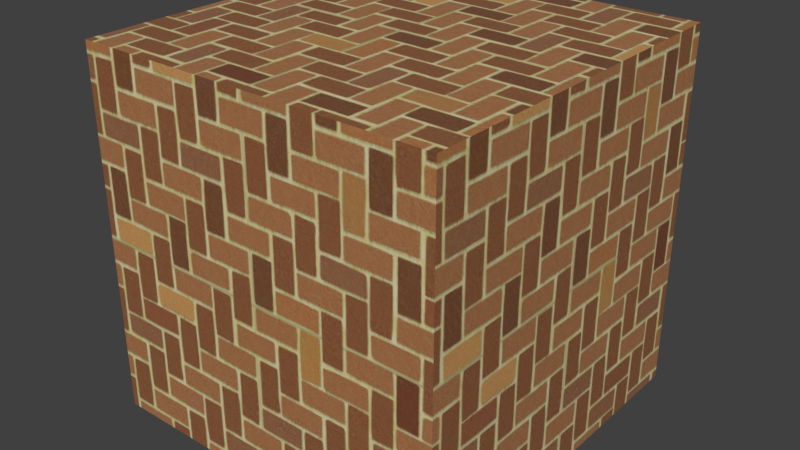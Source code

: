 # Source: Brick_Patterned_06.blend  (saved by Blender 2.82.7; exported with 4.5.12 LTS)
import bpy
from mathutils import Matrix  # noqa: F401  (used for matrix-valued properties, if any)

bpy.ops.wm.read_factory_settings(use_empty=True)
scene = bpy.context.scene
scene.name = 'Scene'

# ---- collections
col_collection_1 = bpy.data.collections.new('Collection 1'); scene.collection.children.link(col_collection_1)

# ---- images (referenced by path relative to the original .blend; pixels are not part of the script)
import os
ASSET_DIR = os.environ.get("B2B_ASSET_DIR", "")  # directory of the original .blend (textures are referenced by path, not embedded)
HERE = os.path.dirname(os.path.abspath(__file__))  # packed textures are extracted next to this script under _unpacked/

def load_image(name, relpath, width, height, colorspace="sRGB"):
    """Load a texture the original file referenced (path relative to the .blend, or extracted next to this script)."""
    p = next((c for c in (os.path.join(HERE, relpath), os.path.join(ASSET_DIR, relpath)) if relpath and os.path.exists(c)), "")
    if p:
        img = bpy.data.images.load(p, check_existing=True)
        img.name = name
    else:  # same state as the original file: an image datablock whose file is absent (Cycles renders it pink)
        img = bpy.data.images.new(name, width, height)
        img.source = "FILE"
        img.filepath = "//" + (relpath or name)
    img.colorspace_settings.name = colorspace
    return img
img_chocofur_brick_patterned_06_diff_jpg = load_image('Chocofur_brick_patterned_06_diff.jpg', '_unpacked/Chocofur_brick_patterned_06_diff.e9ba6efc.jpg', 512, 512, 'sRGB')
img_chocofur_brick_patterned_06_disp_jpg = load_image('Chocofur_brick_patterned_06_disp.jpg', '_unpacked/Chocofur_brick_patterned_06_disp.e36ccac6.jpg', 512, 512, 'sRGB')

# ---- materials (node trees are filled in below, after node groups)
mat_brick_patterned_06 = bpy.data.materials.new('Brick Patterned 06')
mat_brick_patterned_06.displacement_method = 'DISPLACEMENT'
mat_brick_patterned_06.alpha_threshold = 0.0
mat_brick_patterned_06.roughness = 0.5

# ---- node groups
ng_chocofur_glossy_shader_005 = bpy.data.node_groups.new('Chocofur_Glossy_Shader.005', 'ShaderNodeTree')
_s = ng_chocofur_glossy_shader_005.interface.new_socket(name='Shader', in_out='OUTPUT', socket_type='NodeSocketShader')
_s = ng_chocofur_glossy_shader_005.interface.new_socket(name='Color: Diffuse', in_out='INPUT', socket_type='NodeSocketColor')
_s.default_value = (0.0331, 0.0331, 0.0331, 1.0)
_s = ng_chocofur_glossy_shader_005.interface.new_socket(name='Color: Reflection', in_out='INPUT', socket_type='NodeSocketColor')
_s.default_value = (0.7874, 0.7874, 0.7874, 1.0)
_s = ng_chocofur_glossy_shader_005.interface.new_socket(name='Reflection_Strength', in_out='INPUT', socket_type='NodeSocketFloat')
_s.subtype = 'FACTOR'
_s.default_value = 1.0
_s.min_value = 0.0
_s.max_value = 10.0
_s = ng_chocofur_glossy_shader_005.interface.new_socket(name='Reflection_Glossiness', in_out='INPUT', socket_type='NodeSocketFloat')
_s.subtype = 'FACTOR'
_s.default_value = 0.1
_s.min_value = 0.0
_s.max_value = 1.0
_s = ng_chocofur_glossy_shader_005.interface.new_socket(name='Glossy_90_Strength', in_out='INPUT', socket_type='NodeSocketFloat')
_s.subtype = 'FACTOR'
_s.default_value = 0.5
_s.min_value = 0.0
_s.max_value = 10.0
_N = ng_chocofur_glossy_shader_005.nodes; _L = ng_chocofur_glossy_shader_005.links
n0 = _N.new('ShaderNodeLayerWeight'); n0.name = 'Layer Weight.001'; n0.location = (-1355, 575)
n1 = _N.new('ShaderNodeRGBCurve'); n1.name = 'RGB Curves.001'; n1.location = (-761, 971)
n1.width = 239
_c = n1.mapping.curves[3]
while len(_c.points) > 2: _c.points.remove(_c.points[-1])
_c.points[0].location = (0.0, 0.01875); _c.points[0].handle_type = 'AUTO'
_c.points[1].location = (0.8, 0.25); _c.points[1].handle_type = 'AUTO'
_p = _c.points.new(1.0, 1.0); _p.handle_type = 'AUTO'
n1.mapping.update()
n2 = _N.new('ShaderNodeRGBCurve'); n2.name = 'RGB Curves'; n2.location = (-756, 612)
n2.width = 239
_c = n2.mapping.curves[3]
while len(_c.points) > 2: _c.points.remove(_c.points[-1])
_c.points[0].location = (0.0, 0.0); _c.points[0].handle_type = 'AUTO'
_c.points[1].location = (0.25, 0.0); _c.points[1].handle_type = 'AUTO'
_p = _c.points.new(0.5, 0.0); _p.handle_type = 'AUTO'
_p = _c.points.new(0.75, 0.0); _p.handle_type = 'AUTO'
_p = _c.points.new(0.94178, 0.1625); _p.handle_type = 'AUTO'
_p = _c.points.new(1.0, 1.0); _p.handle_type = 'AUTO'
n2.mapping.update()
n3 = _N.new('ShaderNodeMixShader'); n3.name = 'Mix Shader'; n3.location = (483, -32)
n4 = _N.new('ShaderNodeBsdfDiffuse'); n4.name = 'Diffuse BSDF.001'; n4.location = (108, 16)
n5 = _N.new('ShaderNodeMixShader'); n5.name = 'Mix Shader.001'; n5.location = (100, -124)
n6 = _N.new('NodeGroupOutput'); n6.name = 'Group Output'; n6.location = (864, -49)
n7 = _N.new('NodeGroupInput'); n7.name = 'Group Input'; n7.location = (-1371, -327)
n8 = _N.new('ShaderNodeMath'); n8.name = 'Math.003'; n8.location = (-612, -291)
n8.operation = 'MULTIPLY'
n8.inputs[1].default_value = 2.0
n8.inputs[2].default_value = 0.0
n9 = _N.new('ShaderNodeMixShader'); n9.name = 'Mix Shader.002'; n9.location = (-169, -128)
n10 = _N.new('ShaderNodeBsdfAnisotropic'); n10.name = 'Glossy BSDF.002'; n10.location = (-381, -118)
n10.distribution = 'GGX'
n11 = _N.new('ShaderNodeBsdfAnisotropic'); n11.name = 'Glossy BSDF.003'; n11.location = (-387, -300)
n11.distribution = 'GGX'
n12 = _N.new('ShaderNodeBsdfAnisotropic'); n12.name = 'Glossy BSDF.001'; n12.location = (-382, -479)
n12.distribution = 'GGX'
n12.inputs[0].default_value = (0.89, 0.89, 0.89, 1.0)
n13 = _N.new('ShaderNodeMath'); n13.name = 'Math.001'; n13.location = (-608, -477)
n13.operation = 'MULTIPLY'
n13.inputs[1].default_value = 0.01
n13.inputs[2].default_value = 0.0
n14 = _N.new('ShaderNodeMath'); n14.name = 'Math.004'; n14.location = (-858, -123)
n14.operation = 'MULTIPLY'
n14.inputs[2].default_value = 0.0
n15 = _N.new('ShaderNodeMath'); n15.name = 'Math.002'; n15.location = (-246, 440)
n15.operation = 'MULTIPLY'
n15.inputs[2].default_value = 0.0
n16 = _N.new('ShaderNodeMath'); n16.name = 'Math'; n16.location = (-116, 738)
n16.operation = 'MULTIPLY'
n16.inputs[2].default_value = 0.0
n17 = _N.new('ShaderNodeMath'); n17.name = 'Math.005'; n17.location = (-499, 133)
n17.operation = 'MULTIPLY'
n17.inputs[1].default_value = 2.0
n17.inputs[2].default_value = 0.0
n18 = _N.new('ShaderNodeMath'); n18.name = 'Math.006'; n18.location = (-620, -120)
n18.operation = 'POWER'
n19 = _N.new('ShaderNodeMath'); n19.name = 'Math.007'; n19.location = (-499, -295)
n19.operation = 'POWER'
n20 = _N.new('ShaderNodeMath'); n20.name = 'Math.008'; n20.location = (-495, -478)
n20.operation = 'POWER'
_L.new(n12.outputs[0], n5.inputs[2])
_L.new(n10.outputs[0], n9.inputs[1])
_L.new(n4.outputs[0], n3.inputs[1])
_L.new(n5.outputs[0], n3.inputs[2])
_L.new(n3.outputs[0], n6.inputs[0])
_L.new(n0.outputs[1], n1.inputs[1])
_L.new(n0.outputs[1], n2.inputs[1])
_L.new(n1.outputs[0], n16.inputs[0])
_L.new(n2.outputs[0], n15.inputs[0])
_L.new(n7.outputs[0], n4.inputs[0])
_L.new(n7.outputs[1], n10.inputs[0])
_L.new(n16.outputs[0], n3.inputs[0])
_L.new(n7.outputs[3], n13.inputs[0])
_L.new(n15.outputs[0], n5.inputs[0])
_L.new(n7.outputs[1], n11.inputs[0])
_L.new(n9.outputs[0], n5.inputs[1])
_L.new(n11.outputs[0], n9.inputs[2])
_L.new(n7.outputs[3], n14.inputs[0])
_L.new(n14.outputs[0], n8.inputs[0])
_L.new(n17.outputs[0], n15.inputs[1])
_L.new(n7.outputs[2], n16.inputs[1])
_L.new(n7.outputs[4], n17.inputs[0])
_L.new(n14.outputs[0], n18.inputs[0])
_L.new(n18.outputs[0], n10.inputs[1])
_L.new(n8.outputs[0], n19.inputs[0])
_L.new(n19.outputs[0], n11.inputs[1])
_L.new(n13.outputs[0], n20.inputs[0])
_L.new(n20.outputs[0], n12.inputs[1])
n6.is_active_output = True
ng_chocofur_color_correct_005 = bpy.data.node_groups.new('Chocofur_Color_Correct.005', 'ShaderNodeTree')
_s = ng_chocofur_color_correct_005.interface.new_socket(name='Diff_Color', in_out='OUTPUT', socket_type='NodeSocketColor')
_s.default_value = (0.0, 0.0, 0.0, 0.0)
_s = ng_chocofur_color_correct_005.interface.new_socket(name='Refl_Strength', in_out='OUTPUT', socket_type='NodeSocketFloat')
_s.min_value = 0.0
_s.max_value = 0.0
_s = ng_chocofur_color_correct_005.interface.new_socket(name='Glossy_Level', in_out='OUTPUT', socket_type='NodeSocketFloat')
_s = ng_chocofur_color_correct_005.interface.new_socket(name='Displacement', in_out='OUTPUT', socket_type='NodeSocketFloat')
_s.min_value = 0.0
_s.max_value = 0.0
_s = ng_chocofur_color_correct_005.interface.new_socket(name='Diff_Input', in_out='INPUT', socket_type='NodeSocketColor')
_s = ng_chocofur_color_correct_005.interface.new_socket(name='Diff_Hue', in_out='INPUT', socket_type='NodeSocketFloat')
_s.subtype = 'FACTOR'
_s.default_value = 0.5
_s.min_value = 0.0
_s.max_value = 1.0
_s = ng_chocofur_color_correct_005.interface.new_socket(name='Diff_Contrast', in_out='INPUT', socket_type='NodeSocketFloat')
_s.subtype = 'FACTOR'
_s.min_value = -5.0
_s.max_value = 5.0
_s = ng_chocofur_color_correct_005.interface.new_socket(name='Diff_Saturation', in_out='INPUT', socket_type='NodeSocketFloat')
_s.subtype = 'FACTOR'
_s.default_value = 1.0
_s.min_value = 0.0
_s.max_value = 5.0
_s = ng_chocofur_color_correct_005.interface.new_socket(name='Diff_Brightness', in_out='INPUT', socket_type='NodeSocketFloat')
_s.subtype = 'FACTOR'
_s.default_value = 1.0
_s.min_value = 0.0
_s.max_value = 5.0
_s = ng_chocofur_color_correct_005.interface.new_socket(name='Refl_Input', in_out='INPUT', socket_type='NodeSocketColor')
_s = ng_chocofur_color_correct_005.interface.new_socket(name='Refl_Strength', in_out='INPUT', socket_type='NodeSocketFloat')
_s.subtype = 'FACTOR'
_s.default_value = 1.0
_s.min_value = 0.0
_s.max_value = 10.0
_s = ng_chocofur_color_correct_005.interface.new_socket(name='Refl_Look', in_out='INPUT', socket_type='NodeSocketFloat')
_s.subtype = 'FACTOR'
_s.min_value = -1.0
_s.max_value = 1.0
_s = ng_chocofur_color_correct_005.interface.new_socket(name='Refl_Contrast', in_out='INPUT', socket_type='NodeSocketFloat')
_s.subtype = 'FACTOR'
_s.min_value = -5.0
_s.max_value = 5.0
_s = ng_chocofur_color_correct_005.interface.new_socket(name='Glossy_Input', in_out='INPUT', socket_type='NodeSocketColor')
_s = ng_chocofur_color_correct_005.interface.new_socket(name='Glossy_Strength', in_out='INPUT', socket_type='NodeSocketFloat')
_s.subtype = 'FACTOR'
_s.default_value = 1.0
_s.min_value = 0.0
_s.max_value = 10.0
_s = ng_chocofur_color_correct_005.interface.new_socket(name='Glossy_Look', in_out='INPUT', socket_type='NodeSocketFloat')
_s.subtype = 'FACTOR'
_s.min_value = -1.0
_s.max_value = 1.0
_s = ng_chocofur_color_correct_005.interface.new_socket(name='Glossy_Contrast', in_out='INPUT', socket_type='NodeSocketFloat')
_s.subtype = 'FACTOR'
_s.min_value = -5.0
_s.max_value = 5.0
_s = ng_chocofur_color_correct_005.interface.new_socket(name='Bump_Input', in_out='INPUT', socket_type='NodeSocketColor')
_s = ng_chocofur_color_correct_005.interface.new_socket(name='Bump_Strength', in_out='INPUT', socket_type='NodeSocketFloat')
_s.subtype = 'FACTOR'
_s.default_value = 1.0
_s.min_value = 0.0
_s.max_value = 10.0
_s = ng_chocofur_color_correct_005.interface.new_socket(name='Bump_Look', in_out='INPUT', socket_type='NodeSocketFloat')
_s.subtype = 'FACTOR'
_s.min_value = -1.0
_s.max_value = 1.0
_s = ng_chocofur_color_correct_005.interface.new_socket(name='Bump_Contrast', in_out='INPUT', socket_type='NodeSocketFloat')
_s.subtype = 'FACTOR'
_s.min_value = -5.0
_s.max_value = 5.0
_N = ng_chocofur_color_correct_005.nodes; _L = ng_chocofur_color_correct_005.links
n0 = _N.new('NodeGroupOutput'); n0.name = 'Group Output'; n0.location = (900, 100)
n1 = _N.new('ShaderNodeMath'); n1.name = 'Math.001'; n1.location = (400, -600)
n1.operation = 'MULTIPLY'
n1.inputs[2].default_value = 0.0
n2 = _N.new('ShaderNodeRGBCurve'); n2.name = 'RGB Curves'; n2.location = (-100, 600)
_c = n2.mapping.curves[3]
while len(_c.points) > 2: _c.points.remove(_c.points[-1])
_c.points[0].location = (0.0, 0.0); _c.points[0].handle_type = 'AUTO'
_c.points[1].location = (0.75, 0.25); _c.points[1].handle_type = 'AUTO'
_p = _c.points.new(1.0, 1.0); _p.handle_type = 'AUTO'
n2.mapping.update()
n3 = _N.new('ShaderNodeMix'); n3.name = 'Mix.001'; n3.location = (-500, 100)
n3.data_type = 'RGBA'
n4 = _N.new('ShaderNodeMath'); n4.name = 'Math.005'; n4.location = (-900, 400)
n4.operation = 'TANGENT'
n4.inputs[2].default_value = 0.0
n5 = _N.new('ShaderNodeMath'); n5.name = 'Math.004'; n5.location = (-1100, 400)
n5.operation = 'MAXIMUM'
n5.inputs[1].default_value = 0.0
n5.inputs[2].default_value = 0.0
n6 = _N.new('ShaderNodeMath'); n6.name = 'Math.003'; n6.location = (-1100, 600)
n6.operation = 'MINIMUM'
n6.inputs[1].default_value = 0.0
n6.inputs[2].default_value = 0.0
n7 = _N.new('ShaderNodeMix'); n7.name = 'Mix'; n7.location = (-1100, 800)
n7.data_type = 'RGBA'
n8 = _N.new('ShaderNodeSeparateColor'); n8.name = 'Separate RGB'; n8.location = (-1400, 600)
n9 = _N.new('ShaderNodeMath'); n9.name = 'Math.009'; n9.location = (-900, -400)
n9.operation = 'TANGENT'
n9.inputs[2].default_value = 0.0
n10 = _N.new('ShaderNodeMath'); n10.name = 'Math.008'; n10.location = (-1100, -400)
n10.operation = 'MAXIMUM'
n10.inputs[1].default_value = 0.0
n10.inputs[2].default_value = 0.0
n11 = _N.new('ShaderNodeMath'); n11.name = 'Math.007'; n11.location = (-1100, -200)
n11.operation = 'MINIMUM'
n11.inputs[1].default_value = 0.0
n11.inputs[2].default_value = 0.0
n12 = _N.new('ShaderNodeMix'); n12.name = 'Mix.002'; n12.location = (-1100, 0)
n12.data_type = 'RGBA'
n13 = _N.new('ShaderNodeSeparateColor'); n13.name = 'Separate RGB.001'; n13.location = (-1400, -200)
n14 = _N.new('ShaderNodeMath'); n14.name = 'Math.012'; n14.location = (-1100, -1200)
n14.operation = 'MAXIMUM'
n14.inputs[1].default_value = 0.0
n14.inputs[2].default_value = 0.0
n15 = _N.new('ShaderNodeMath'); n15.name = 'Math.011'; n15.location = (-1100, -1000)
n15.operation = 'MINIMUM'
n15.inputs[1].default_value = 0.0
n15.inputs[2].default_value = 0.0
n16 = _N.new('ShaderNodeMath'); n16.name = 'Math.013'; n16.location = (-900, -1200)
n16.operation = 'TANGENT'
n16.inputs[2].default_value = 0.0
n17 = _N.new('ShaderNodeMix'); n17.name = 'Mix.004'; n17.location = (-1100, -800)
n17.data_type = 'RGBA'
n18 = _N.new('ShaderNodeMath'); n18.name = 'Math.014'; n18.location = (-1400, -1200)
n18.operation = 'MULTIPLY'
n18.inputs[1].default_value = 2.0
n18.inputs[2].default_value = 0.0
n19 = _N.new('ShaderNodeSeparateColor'); n19.name = 'Separate RGB.002'; n19.location = (-1400, -1000)
n20 = _N.new('ShaderNodeMix'); n20.name = 'Mix.005'; n20.location = (-500, -700)
n20.data_type = 'RGBA'
n21 = _N.new('ShaderNodeMix'); n21.name = 'Mix.003'; n21.location = (-500, -300)
n21.data_type = 'RGBA'
n22 = _N.new('ShaderNodeHueSaturation'); n22.name = 'Hue Saturation Value'; n22.location = (400, 600)
n23 = _N.new('ShaderNodeMath'); n23.name = 'Math.002'; n23.location = (-1400, 400)
n23.operation = 'MULTIPLY'
n23.inputs[1].default_value = 2.0
n23.inputs[2].default_value = 0.0
n24 = _N.new('ShaderNodeMath'); n24.name = 'Math'; n24.location = (400, 200)
n24.operation = 'MULTIPLY'
n24.inputs[2].default_value = 0.0
n25 = _N.new('ShaderNodeRGBCurve'); n25.name = 'RGB Curves.001'; n25.location = (-100, 200)
_c = n25.mapping.curves[3]
while len(_c.points) > 2: _c.points.remove(_c.points[-1])
_c.points[0].location = (0.0, 0.0); _c.points[0].handle_type = 'AUTO'
_c.points[1].location = (0.25, 0.25); _c.points[1].handle_type = 'AUTO'
_p = _c.points.new(0.5, 0.75); _p.handle_type = 'AUTO'
_p = _c.points.new(1.0, 1.0); _p.handle_type = 'AUTO'
n25.mapping.update()
n26 = _N.new('ShaderNodeMath'); n26.name = 'Math.006'; n26.location = (-1400, -400)
n26.operation = 'MULTIPLY'
n26.inputs[1].default_value = 2.0
n26.inputs[2].default_value = 0.0
n27 = _N.new('ShaderNodeMath'); n27.name = 'Math.010'; n27.location = (400, -200)
n27.operation = 'MULTIPLY'
n27.inputs[2].default_value = 0.0
n28 = _N.new('ShaderNodeRGBCurve'); n28.name = 'RGB Curves.003'; n28.location = (-100, -200)
_c = n28.mapping.curves[3]
while len(_c.points) > 2: _c.points.remove(_c.points[-1])
_c.points[0].location = (0.0, 0.0); _c.points[0].handle_type = 'AUTO'
_c.points[1].location = (0.25, 0.25); _c.points[1].handle_type = 'AUTO'
_p = _c.points.new(0.5, 0.75); _p.handle_type = 'AUTO'
_p = _c.points.new(1.0, 1.0); _p.handle_type = 'AUTO'
n28.mapping.update()
n29 = _N.new('NodeGroupInput'); n29.name = 'Group Input'; n29.location = (-2200, -200)
n30 = _N.new('ShaderNodeMath'); n30.name = 'Math.015'; n30.location = (200, -600)
n30.operation = 'MULTIPLY'
n30.inputs[1].default_value = 0.001
n30.inputs[2].default_value = 0.0
n31 = _N.new('ShaderNodeRGBCurve'); n31.name = 'RGB Curves.004'; n31.location = (-100, -600)
_c = n31.mapping.curves[3]
while len(_c.points) > 2: _c.points.remove(_c.points[-1])
_c.points[0].location = (0.0, 0.0); _c.points[0].handle_type = 'AUTO'
_c.points[1].location = (0.25, 0.25); _c.points[1].handle_type = 'AUTO'
_p = _c.points.new(0.5, 0.75); _p.handle_type = 'AUTO'
_p = _c.points.new(1.0, 1.0); _p.handle_type = 'AUTO'
n31.mapping.update()
_L.new(n29.outputs[0], n2.inputs[1])
_L.new(n22.outputs[0], n0.inputs[0])
_L.new(n1.outputs[0], n0.inputs[3])
_L.new(n2.outputs[0], n22.inputs[4])
_L.new(n25.outputs[0], n24.inputs[0])
_L.new(n24.outputs[0], n0.inputs[1])
_L.new(n7.outputs[2], n3.inputs[6])
_L.new(n6.outputs[0], n4.inputs[0])
_L.new(n4.outputs[0], n3.inputs[0])
_L.new(n5.outputs[0], n4.inputs[1])
_L.new(n23.outputs[0], n7.inputs[0])
_L.new(n23.outputs[0], n6.inputs[0])
_L.new(n23.outputs[0], n5.inputs[0])
_L.new(n8.outputs[0], n7.inputs[6])
_L.new(n8.outputs[1], n7.inputs[7])
_L.new(n8.outputs[2], n3.inputs[7])
_L.new(n3.outputs[2], n25.inputs[1])
_L.new(n29.outputs[5], n8.inputs[0])
_L.new(n29.outputs[9], n13.inputs[0])
_L.new(n12.outputs[2], n21.inputs[6])
_L.new(n11.outputs[0], n9.inputs[0])
_L.new(n9.outputs[0], n21.inputs[0])
_L.new(n10.outputs[0], n9.inputs[1])
_L.new(n26.outputs[0], n12.inputs[0])
_L.new(n13.outputs[0], n12.inputs[6])
_L.new(n13.outputs[1], n12.inputs[7])
_L.new(n13.outputs[2], n21.inputs[7])
_L.new(n26.outputs[0], n11.inputs[0])
_L.new(n26.outputs[0], n10.inputs[0])
_L.new(n28.outputs[0], n27.inputs[0])
_L.new(n27.outputs[0], n0.inputs[2])
_L.new(n31.outputs[0], n1.inputs[0])
_L.new(n17.outputs[2], n20.inputs[6])
_L.new(n15.outputs[0], n16.inputs[0])
_L.new(n16.outputs[0], n20.inputs[0])
_L.new(n14.outputs[0], n16.inputs[1])
_L.new(n18.outputs[0], n17.inputs[0])
_L.new(n19.outputs[0], n17.inputs[6])
_L.new(n19.outputs[1], n17.inputs[7])
_L.new(n19.outputs[2], n20.inputs[7])
_L.new(n18.outputs[0], n15.inputs[0])
_L.new(n18.outputs[0], n14.inputs[0])
_L.new(n20.outputs[2], n31.inputs[1])
_L.new(n29.outputs[13], n19.inputs[0])
_L.new(n30.outputs[0], n1.inputs[1])
_L.new(n21.outputs[2], n28.inputs[1])
_L.new(n29.outputs[1], n22.inputs[0])
_L.new(n29.outputs[3], n22.inputs[1])
_L.new(n29.outputs[4], n22.inputs[2])
_L.new(n29.outputs[2], n2.inputs[0])
_L.new(n29.outputs[7], n23.inputs[0])
_L.new(n29.outputs[6], n24.inputs[1])
_L.new(n29.outputs[8], n25.inputs[0])
_L.new(n29.outputs[11], n26.inputs[0])
_L.new(n29.outputs[10], n27.inputs[1])
_L.new(n29.outputs[12], n28.inputs[0])
_L.new(n29.outputs[15], n18.inputs[0])
_L.new(n29.outputs[14], n30.inputs[0])
_L.new(n29.outputs[16], n31.inputs[0])
n0.is_active_output = True

# ---- material node trees
mat_brick_patterned_06.use_nodes = True; mat_brick_patterned_06.node_tree.nodes.clear()
_N = mat_brick_patterned_06.node_tree.nodes; _L = mat_brick_patterned_06.node_tree.links
n0 = _N.new('ShaderNodeMath'); n0.name = 'Math'; n0.location = (-122, -110)
n0.operation = 'MULTIPLY'
n0.inputs[1].default_value = 0.1
n0.inputs[2].default_value = 0.0
n1 = _N.new('ShaderNodeOutputMaterial'); n1.name = 'Material Output'; n1.location = (181, 158)
n2 = _N.new('ShaderNodeGroup'); n2.name = 'Group'; n2.location = (-440, 240)
n2.node_tree = ng_chocofur_glossy_shader_005
n2.inputs[1].default_value = (0.7874, 0.7874, 0.7874, 1.0)
n2.inputs[2].default_value = 0.75
n2.inputs[3].default_value = 0.25
n2.inputs[4].default_value = 0.5
n3 = _N.new('ShaderNodeTexImage'); n3.name = 'Image Texture'; n3.location = (-860, 240)
n3.width = 140
n3.image = img_chocofur_brick_patterned_06_diff_jpg
n3.projection = 'BOX'
n4 = _N.new('ShaderNodeGroup'); n4.name = 'Group.001'; n4.location = (-652, 238)
n4.node_tree = ng_chocofur_color_correct_005
n4.inputs[1].default_value = 0.51
n4.inputs[2].default_value = 0.0
n4.inputs[3].default_value = 0.85
n4.inputs[4].default_value = 0.85
n4.inputs[5].default_value = (0.0, 0.0, 0.0, 1.0)
n4.inputs[6].default_value = 1.0
n4.inputs[7].default_value = 0.0
n4.inputs[8].default_value = 0.0
n4.inputs[9].default_value = (0.0, 0.0, 0.0, 1.0)
n4.inputs[10].default_value = 1.0
n4.inputs[11].default_value = 0.0
n4.inputs[12].default_value = 0.0
n4.inputs[13].default_value = (0.0, 0.0, 0.0, 1.0)
n4.inputs[14].default_value = 1.0
n4.inputs[15].default_value = 0.0
n4.inputs[16].default_value = 0.0
n5 = _N.new('ShaderNodeTexImage'); n5.name = 'Image Texture.001'; n5.location = (-860, -40)
n5.width = 140
n5.image = img_chocofur_brick_patterned_06_disp_jpg
n5.projection = 'BOX'
n6 = _N.new('ShaderNodeTexCoord'); n6.name = 'Texture Coordinate'; n6.location = (-1180, 240)
n7 = _N.new('ShaderNodeDisplacement'); n7.name = 'Displacement'; n7.location = (30, 24)
n7.inputs[1].default_value = 0.0
n7.inputs[2].default_value = 0.1
_L.new(n2.outputs[0], n1.inputs[0])
_L.new(n5.outputs[0], n0.inputs[0])
_L.new(n4.outputs[0], n2.inputs[0])
_L.new(n3.outputs[0], n4.inputs[0])
_L.new(n6.outputs[3], n3.inputs[0])
_L.new(n6.outputs[3], n5.inputs[0])
_L.new(n0.outputs[0], n7.inputs[0])
_L.new(n7.outputs[0], n1.inputs[2])
n1.is_active_output = True

# ---- world
world_world = bpy.data.worlds.new('World'); scene.world = world_world
world_world.color = (0.05088, 0.05088, 0.05088)
world_world.use_sun_shadow = False
world_world.sun_shadow_jitter_overblur = 0.0
world_world.cycles.sampling_method = 'MANUAL'

# ---- meshes
me_cube_021 = bpy.data.meshes.new('Cube.021')
me_cube_021.from_pydata([(-0.3048, -0.3048, -0.3048), (-0.3048, -0.3048, 0.3048), (-0.3048, 0.3048, -0.3048), (-0.3048, 0.3048, 0.3048), (0.3048, -0.3048, -0.3048), (0.3048, -0.3048, 0.3048), (0.3048, 0.3048, -0.3048), (0.3048, 0.3048, 0.3048)], [], [(0, 1, 3, 2), (2, 3, 7, 6), (6, 7, 5, 4), (4, 5, 1, 0), (2, 6, 4, 0), (7, 3, 1, 5)])
me_cube_021.materials.append(mat_brick_patterned_06)
me_cube_021.use_remesh_preserve_volume = False
me_cube_021.use_remesh_preserve_attributes = False
me_cube_021.use_mirror_vertex_groups = False
me_cube_021.update()

# ---- objects
ob_cube_021 = bpy.data.objects.new('Cube.021', me_cube_021)

# ---- transforms, parenting, visibility, modifiers, constraints
ob_cube_021.location = (4.572, 0.0, 0.0)
ob_cube_021.lineart.crease_threshold = 0.0

# ---- collection membership
col_collection_1.objects.link(ob_cube_021)

# ---- scene / render settings (as saved in the file)
scene.frame_start = 1; scene.frame_end = 250; scene.frame_set(1)
scene.render.engine = 'CYCLES'
scene.render.resolution_percentage = 50
scene.render.dither_intensity = 0.0
scene.cycles.use_denoising = False
scene.cycles.samples = 128
scene.cycles.sampling_pattern = 'TABULATED_SOBOL'
scene.cycles.light_sampling_threshold = 0.0
scene.cycles.use_adaptive_sampling = False
scene.cycles.use_light_tree = False
scene.cycles.caustics_reflective = False
scene.cycles.caustics_refractive = False
scene.cycles.blur_glossy = 0.0
scene.cycles.max_bounces = 6
scene.cycles.sample_clamp_direct = 1.0
scene.cycles.sample_clamp_indirect = 1.0
scene.view_settings.view_transform = 'Standard'
bpy.context.view_layer.update()

# ---- added for rendering (the .blend has no active camera and no usable light): camera, sun
cam_auto = bpy.data.cameras.new('AutoCamera')
cam_auto.lens = 50.0
cam_auto.sensor_width = 36.0
cam_auto.clip_end = 1000.0
ob_auto_camera = bpy.data.objects.new('AutoCamera', cam_auto)
scene.collection.objects.link(ob_auto_camera)
ob_auto_camera.location = (5.54891, -1.17229, 0.781525)
ob_auto_camera.rotation_euler = (1.09748, -7.21219e-08, 0.694738)
scene.camera = ob_auto_camera
light_auto_sun = bpy.data.lights.new('AutoSun', 'SUN')
light_auto_sun.energy = 3.0
light_auto_sun.angle = 0.0523599
ob_auto_sun = bpy.data.objects.new('AutoSun', light_auto_sun)
scene.collection.objects.link(ob_auto_sun)
ob_auto_sun.rotation_euler = (0.872665, 0.174533, 0.523599)
bpy.context.view_layer.update()

